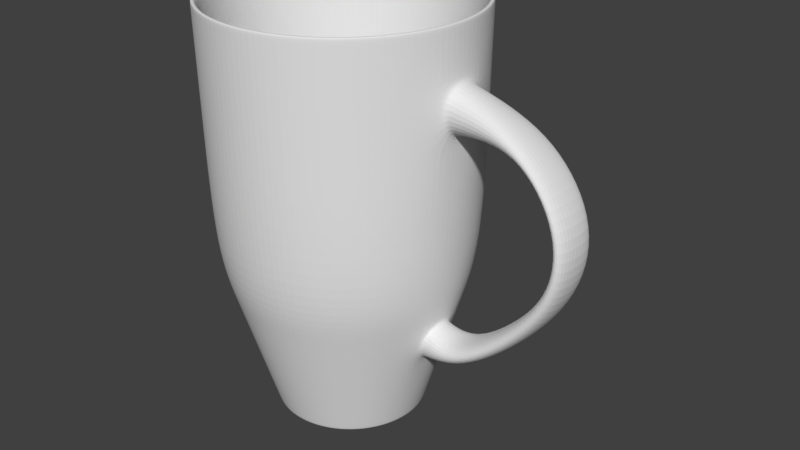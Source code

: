 # Source: cup-finished.blend  (saved by Blender 2.78.0; exported with 4.5.12 LTS)
import bpy
from mathutils import Matrix  # noqa: F401  (used for matrix-valued properties, if any)

bpy.ops.wm.read_factory_settings(use_empty=True)
scene = bpy.context.scene
scene.name = 'Scene'

# ---- collections
col_collection_1 = bpy.data.collections.new('Collection 1'); scene.collection.children.link(col_collection_1)

# ---- world
world_world = bpy.data.worlds.new('World'); scene.world = world_world
world_world.color = (0.05088, 0.05088, 0.05088)
world_world.use_sun_shadow = False
world_world.sun_shadow_jitter_overblur = 0.0
world_world.cycles.sampling_method = 'MANUAL'

# ---- meshes
me_cylinder_001 = bpy.data.meshes.new('Cylinder.001')
me_cylinder_001.from_pydata([(-0.09949, 0.5263, -2.131), (-0.1707, 0.9028, 1.0), (0.1095, 0.5244, -2.131), (0.1878, 0.8994, 1.0), (0.3018, 0.4425, -2.131), (0.5177, 0.7591, 1.0), (0.4482, 0.2933, -2.131), (0.7688, 0.5032, 1.0), (0.5263, 0.09949, -2.131), (0.9028, 0.1707, 1.0), (0.5244, -0.1095, -2.131), (0.8994, -0.1878, 1.0), (0.4425, -0.3018, -2.131), (0.7591, -0.5177, 1.0), (0.2933, -0.4482, -2.131), (0.5032, -0.7688, 1.0), (0.09949, -0.5263, -2.131), (0.1707, -0.9028, 1.0), (-0.1095, -0.5244, -2.131), (-0.1878, -0.8994, 1.0), (-0.3018, -0.4425, -2.131), (-0.5177, -0.7591, 1.0), (-0.4482, -0.2933, -2.131), (-0.7688, -0.5032, 1.0), (-0.5263, -0.09949, -2.131), (-0.9028, -0.1707, 1.0), (-0.5244, 0.1095, -2.131), (-0.8994, 0.1878, 1.0), (-0.4425, 0.3018, -2.131), (-0.7591, 0.5177, 1.0), (-0.2933, 0.4482, -2.131), (-0.5032, 0.7688, 1.0), (-0.1793, 0.9488, -0.8166), (0.1974, 0.9452, -0.8166), (0.5441, 0.7977, -0.8166), (0.8079, 0.5288, -0.8166), (0.9488, 0.1793, -0.8166), (0.9452, -0.1974, -0.8166), (0.7977, -0.5441, -0.8166), (0.5288, -0.8079, -0.8166), (0.1793, -0.9488, -0.8166), (-0.1974, -0.9452, -0.8166), (-0.5441, -0.7977, -0.8166), (-0.8079, -0.5288, -0.8166), (-0.9488, -0.1793, -0.8166), (-0.9452, 0.1974, -0.8166), (-0.7977, 0.5441, -0.8166), (-0.5288, 0.8079, -0.8166), (-0.1857, 0.9826, 1.0), (0.2044, 0.9789, 1.0), (0.5635, 0.8261, 1.0), (0.8367, 0.5476, 1.0), (0.9826, 0.1857, 1.0), (0.9789, -0.2044, 1.0), (0.8261, -0.5635, 1.0), (0.5476, -0.8367, 1.0), (0.1857, -0.9826, 1.0), (-0.2044, -0.9789, 1.0), (-0.5635, -0.8261, 1.0), (-0.8367, -0.5476, 1.0), (-0.9826, -0.1857, 1.0), (-0.9789, 0.2044, 1.0), (-0.8261, 0.5635, 1.0), (-0.5476, 0.8367, 1.0), (0.1173, 0.5617, -2.131), (0.3233, 0.474, -2.131), (0.4801, 0.3142, -2.131), (0.5638, 0.1066, -2.131), (0.5617, -0.1173, -2.131), (0.474, -0.3233, -2.131), (0.3142, -0.4801, -2.131), (0.1066, -0.5638, -2.131), (-0.1173, -0.5617, -2.131), (-0.3233, -0.474, -2.131), (-0.4801, -0.3142, -2.131), (-0.5638, -0.1066, -2.131), (-0.5617, 0.1173, -2.131), (-0.474, 0.3233, -2.131), (-0.3142, 0.4801, -2.131), (-0.1066, 0.5638, -2.131), (0.2044, 0.9789, 1.0), (-0.1857, 0.9826, 1.0), (0.5635, 0.8261, 1.0), (0.8367, 0.5476, 1.0), (0.9826, 0.1857, 1.0), (0.9789, -0.2044, 1.0), (0.8261, -0.5635, 1.0), (0.5476, -0.8367, 1.0), (0.1857, -0.9826, 1.0), (-0.2044, -0.9789, 1.0), (-0.5635, -0.8261, 1.0), (-0.8367, -0.5476, 1.0), (-0.9826, -0.1857, 1.0), (-0.9789, 0.2044, 1.0), (-0.8261, 0.5635, 1.0), (-0.5476, 0.8367, 1.0), (-0.1066, 0.5638, -2.131), (0.1173, 0.5617, -2.131), (0.3233, 0.474, -2.131), (0.4801, 0.3142, -2.131), (0.5638, 0.1066, -2.131), (0.5617, -0.1173, -2.131), (0.474, -0.3233, -2.131), (0.3142, -0.4801, -2.131), (0.1066, -0.5638, -2.131), (-0.1173, -0.5617, -2.131), (-0.3233, -0.474, -2.131), (-0.4801, -0.3142, -2.131), (-0.5638, -0.1066, -2.131), (-0.5617, 0.1173, -2.131), (-0.474, 0.3233, -2.131), (-0.3142, 0.4801, -2.131), (0.08979, 0.43, -2.086), (-0.08158, 0.4316, -2.086), (0.2475, 0.3629, -2.086), (0.3675, 0.2405, -2.086), (0.4316, 0.08158, -2.086), (0.43, -0.08979, -2.086), (0.3629, -0.2475, -2.086), (0.2405, -0.3675, -2.086), (0.08158, -0.4316, -2.086), (-0.08979, -0.43, -2.086), (-0.2475, -0.3629, -2.086), (-0.3675, -0.2405, -2.086), (-0.4316, -0.08158, -2.086), (-0.43, 0.08979, -2.086), (-0.3629, 0.2475, -2.086), (-0.2405, 0.3675, -2.086), (-0.3163, 0.4833, -2.017), (-0.1073, 0.5675, -2.017), (0.1073, -0.5675, -2.017), (-0.1181, -0.5654, -2.017), (0.1181, 0.5654, -2.017), (0.3254, 0.4771, -2.017), (-0.3254, -0.4771, -2.017), (0.4833, 0.3163, -2.017), (-0.4833, -0.3163, -2.017), (0.5675, 0.1073, -2.017), (-0.5675, -0.1073, -2.017), (0.5654, -0.1181, -2.017), (-0.5654, 0.1181, -2.017), (0.4771, -0.3254, -2.017), (-0.4771, 0.3254, -2.017), (0.3163, -0.4833, -2.017), (-0.1589, 0.8405, -0.8196), (-0.1749, -0.8373, -0.8196), (0.482, 0.7067, -0.8196), (-0.482, -0.7067, -0.8196), (0.7157, 0.4684, -0.8196), (-0.7157, -0.4684, -0.8196), (0.8405, 0.1589, -0.8196), (-0.8405, -0.1589, -0.8196), (0.8373, -0.1749, -0.8196), (-0.8373, 0.1749, -0.8196), (0.7067, -0.482, -0.8196), (-0.7067, 0.482, -0.8196), (0.4684, -0.7157, -0.8196), (-0.4684, 0.7157, -0.8196), (0.1589, -0.8405, -0.8196), (0.1749, 0.8373, -0.8196), (0.1042, 0.4991, -2.086), (-0.0947, 0.501, -2.086), (0.2873, 0.4212, -2.086), (0.4266, 0.2792, -2.086), (0.501, 0.0947, -2.086), (0.4991, -0.1042, -2.086), (0.4212, -0.2873, -2.086), (0.2792, -0.4266, -2.086), (0.0947, -0.501, -2.086), (-0.1042, -0.4991, -2.086), (-0.2873, -0.4212, -2.086), (-0.4266, -0.2792, -2.086), (-0.501, -0.0947, -2.086), (-0.4991, 0.1042, -2.086), (-0.4212, 0.2873, -2.086), (-0.2792, 0.4266, -2.086), (0.2029, 0.9715, 0.6029), (0.5592, 0.8199, 0.6029), (0.8304, 0.5435, 0.6029), (0.9752, 0.1843, 0.6029), (0.9865, -0.2029, 0.6451), (0.8199, -0.5592, 0.6029), (0.5435, -0.8304, 0.6029), (0.1843, -0.9752, 0.6029), (-0.2029, -0.9715, 0.6029), (-0.5592, -0.8199, 0.6029), (-0.8304, -0.5435, 0.6029), (-0.9752, -0.1843, 0.6029), (-0.9715, 0.2029, 0.6029), (-0.8199, 0.5592, 0.6029), (-0.5435, 0.8304, 0.6029), (-0.1843, 0.9752, 0.6029), (0.2014, 0.9643, 0.2118), (0.555, 0.8138, 0.2118), (0.8242, 0.5394, 0.2118), (0.9829, 0.183, 0.254), (0.9792, -0.2014, 0.254), (0.8138, -0.555, 0.2118), (0.5394, -0.8242, 0.2118), (0.183, -0.9679, 0.2118), (-0.2014, -0.9643, 0.2118), (-0.555, -0.8138, 0.2118), (-0.8242, -0.5394, 0.2118), (-0.9679, -0.183, 0.2118), (-0.9643, 0.2014, 0.2118), (-0.8138, 0.555, 0.2118), (-0.5394, 0.8242, 0.2118), (-0.183, 0.9679, 0.2118), (1.507, 0.1793, 0.4217), (1.518, -0.208, 0.4638), (1.514, 0.1779, 0.3151), (1.511, -0.2064, 0.3151), (1.926, 0.1789, -0.09035), (1.925, -0.2083, -0.0868), (1.787, 0.1775, -0.1353), (1.786, -0.2068, -0.1318), (1.863, 0.1774, -0.6585), (1.865, -0.2099, -0.6554), (1.748, 0.176, -0.5672), (1.75, -0.2084, -0.5641), (1.534, 0.1724, -1.089), (1.537, -0.2148, -1.086), (1.443, 0.1711, -0.9727), (1.446, -0.2133, -0.9703), (1.127, 0.1675, -1.424), (1.129, -0.2198, -1.421), (1.036, 0.1661, -1.308), (1.038, -0.2182, -1.305), (-0.1405, 0.7432, -1.518), (0.1546, 0.7404, -1.518), (0.4262, 0.6248, -1.518), (0.6328, 0.4142, -1.518), (0.7432, 0.1405, -1.518), (0.7404, -0.1546, -1.518), (0.6248, -0.4262, -1.518), (0.4142, -0.6328, -1.518), (0.1405, -0.7432, -1.518), (-0.1546, -0.7404, -1.518), (-0.4262, -0.6248, -1.518), (-0.6328, -0.4142, -1.518), (-0.7432, -0.1405, -1.518), (-0.7404, 0.1546, -1.518), (-0.6248, 0.4262, -1.518), (-0.4142, 0.6328, -1.518), (-0.1581, 0.8364, -1.2), (0.174, 0.8333, -1.2), (0.4796, 0.7032, -1.2), (0.7123, 0.4662, -1.2), (0.8364, 0.1581, -1.2), (0.8333, -0.174, -1.2), (0.7032, -0.4796, -1.2), (0.4662, -0.7123, -1.2), (0.1581, -0.8364, -1.2), (-0.174, -0.8333, -1.2), (-0.4796, -0.7032, -1.2), (-0.7123, -0.4662, -1.2), (-0.8364, -0.1581, -1.2), (-0.8333, 0.174, -1.2), (-0.7032, 0.4796, -1.2), (-0.4662, 0.7123, -1.2), (0.9829, 0.183, 0.254), (0.9792, -0.2014, 0.254), (0.9752, 0.1843, 0.6029), (0.9865, -0.2029, 0.6451), (0.8371, 0.1581, -1.2), (0.834, -0.1742, -1.2), (0.7445, 0.1406, -1.518), (0.7417, -0.1548, -1.518)], [], [(48, 81, 80, 49), (49, 80, 82, 50), (50, 82, 83, 51), (51, 83, 84, 52), (52, 84, 85, 53), (53, 85, 86, 54), (54, 86, 87, 55), (55, 87, 88, 56), (56, 88, 89, 57), (57, 89, 90, 58), (58, 90, 91, 59), (59, 91, 92, 60), (60, 92, 93, 61), (61, 93, 94, 62), (129, 128, 175, 161), (62, 94, 95, 63), (63, 95, 81, 48), (0, 2, 4, 6, 8, 10, 12, 14, 16, 18, 20, 22, 24, 26, 28, 30), (259, 47, 32, 244), (258, 46, 47, 259), (257, 45, 46, 258), (256, 44, 45, 257), (255, 43, 44, 256), (254, 42, 43, 255), (253, 41, 42, 254), (252, 40, 41, 253), (251, 39, 40, 252), (250, 38, 39, 251), (249, 37, 38, 250), (248, 36, 37, 249), (247, 35, 36, 248), (246, 34, 35, 247), (245, 33, 34, 246), (244, 32, 33, 245), (190, 63, 48, 191), (189, 62, 63, 190), (188, 61, 62, 189), (187, 60, 61, 188), (186, 59, 60, 187), (185, 58, 59, 186), (184, 57, 58, 185), (183, 56, 57, 184), (182, 55, 56, 183), (181, 54, 55, 182), (180, 53, 54, 181), (179, 52, 53, 180), (178, 51, 52, 179), (177, 50, 51, 178), (176, 49, 50, 177), (191, 48, 49, 176), (96, 79, 64, 97), (97, 64, 65, 98), (98, 65, 66, 99), (99, 66, 67, 100), (100, 67, 68, 101), (101, 68, 69, 102), (102, 69, 70, 103), (103, 70, 71, 104), (104, 71, 72, 105), (105, 72, 73, 106), (106, 73, 74, 107), (107, 74, 75, 108), (108, 75, 76, 109), (109, 76, 77, 110), (110, 77, 78, 111), (111, 78, 79, 96), (1, 3, 80, 81), (3, 5, 82, 80), (5, 7, 83, 82), (7, 9, 84, 83), (9, 11, 85, 84), (11, 13, 86, 85), (13, 15, 87, 86), (15, 17, 88, 87), (17, 19, 89, 88), (19, 21, 90, 89), (21, 23, 91, 90), (23, 25, 92, 91), (25, 27, 93, 92), (27, 29, 94, 93), (29, 31, 95, 94), (31, 1, 81, 95), (2, 0, 96, 97), (4, 2, 97, 98), (6, 4, 98, 99), (8, 6, 99, 100), (10, 8, 100, 101), (12, 10, 101, 102), (14, 12, 102, 103), (16, 14, 103, 104), (18, 16, 104, 105), (20, 18, 105, 106), (22, 20, 106, 107), (24, 22, 107, 108), (26, 24, 108, 109), (28, 26, 109, 110), (30, 28, 110, 111), (0, 30, 111, 96), (112, 113, 127, 126, 125, 124, 123, 122, 121, 120, 119, 118, 117, 116, 115, 114), (131, 130, 168, 169), (133, 132, 160, 162), (134, 131, 169, 170), (135, 133, 162, 163), (136, 134, 170, 171), (137, 135, 163, 164), (138, 136, 171, 172), (139, 137, 164, 165), (140, 138, 172, 173), (141, 139, 165, 166), (142, 140, 173, 174), (143, 141, 166, 167), (128, 142, 174, 175), (130, 143, 167, 168), (132, 129, 161, 160), (159, 144, 129, 132), (158, 156, 143, 130), (157, 155, 142, 128), (156, 154, 141, 143), (155, 153, 140, 142), (154, 152, 139, 141), (153, 151, 138, 140), (152, 150, 137, 139), (151, 149, 136, 138), (150, 148, 135, 137), (149, 147, 134, 136), (148, 146, 133, 135), (147, 145, 131, 134), (146, 159, 132, 133), (145, 158, 130, 131), (144, 157, 128, 129), (1, 31, 157, 144), (19, 17, 158, 145), (5, 3, 159, 146), (21, 19, 145, 147), (7, 5, 146, 148), (23, 21, 147, 149), (9, 7, 148, 150), (25, 23, 149, 151), (11, 9, 150, 152), (27, 25, 151, 153), (13, 11, 152, 154), (29, 27, 153, 155), (15, 13, 154, 156), (31, 29, 155, 157), (17, 15, 156, 158), (3, 1, 144, 159), (113, 112, 160, 161), (112, 114, 162, 160), (114, 115, 163, 162), (115, 116, 164, 163), (116, 117, 165, 164), (117, 118, 166, 165), (118, 119, 167, 166), (119, 120, 168, 167), (120, 121, 169, 168), (121, 122, 170, 169), (122, 123, 171, 170), (123, 124, 172, 171), (124, 125, 173, 172), (125, 126, 174, 173), (126, 127, 175, 174), (127, 113, 161, 175), (207, 191, 176, 192), (192, 176, 177, 193), (193, 177, 178, 194), (194, 178, 179, 195), (261, 260, 210, 211), (196, 180, 181, 197), (197, 181, 182, 198), (198, 182, 183, 199), (199, 183, 184, 200), (200, 184, 185, 201), (201, 185, 186, 202), (202, 186, 187, 203), (203, 187, 188, 204), (204, 188, 189, 205), (205, 189, 190, 206), (206, 190, 191, 207), (47, 206, 207, 32), (46, 205, 206, 47), (45, 204, 205, 46), (44, 203, 204, 45), (43, 202, 203, 44), (42, 201, 202, 43), (41, 200, 201, 42), (40, 199, 200, 41), (39, 198, 199, 40), (38, 197, 198, 39), (37, 196, 197, 38), (36, 195, 196, 37), (35, 194, 195, 36), (34, 193, 194, 35), (33, 192, 193, 34), (32, 207, 192, 33), (210, 208, 212, 214), (260, 262, 208, 210), (262, 263, 209, 208), (263, 261, 211, 209), (213, 215, 219, 217), (209, 211, 215, 213), (208, 209, 213, 212), (211, 210, 214, 215), (216, 217, 221, 220), (212, 213, 217, 216), (215, 214, 218, 219), (214, 212, 216, 218), (223, 222, 226, 227), (219, 218, 222, 223), (218, 216, 220, 222), (217, 219, 223, 221), (222, 220, 224, 226), (221, 223, 227, 225), (220, 221, 225, 224), (79, 228, 229, 64), (64, 229, 230, 65), (65, 230, 231, 66), (66, 231, 232, 67), (67, 232, 233, 68), (68, 233, 234, 69), (69, 234, 235, 70), (70, 235, 236, 71), (71, 236, 237, 72), (72, 237, 238, 73), (73, 238, 239, 74), (74, 239, 240, 75), (75, 240, 241, 76), (76, 241, 242, 77), (77, 242, 243, 78), (78, 243, 228, 79), (228, 244, 245, 229), (229, 245, 246, 230), (230, 246, 247, 231), (231, 247, 248, 232), (233, 249, 250, 234), (234, 250, 251, 235), (235, 251, 252, 236), (236, 252, 253, 237), (237, 253, 254, 238), (238, 254, 255, 239), (239, 255, 256, 240), (240, 256, 257, 241), (241, 257, 258, 242), (242, 258, 259, 243), (243, 259, 244, 228), (264, 265, 227, 226), (266, 224, 225, 267), (266, 232, 248, 264), (267, 225, 227, 265), (180, 196, 261, 263), (179, 180, 263, 262), (195, 179, 262, 260), (196, 195, 260, 261), (233, 267, 265, 249), (224, 266, 264, 226), (232, 266, 267, 233), (248, 249, 265, 264)])
me_cylinder_001.use_remesh_preserve_volume = False
me_cylinder_001.use_remesh_preserve_attributes = False
me_cylinder_001.use_mirror_vertex_groups = False
me_cylinder_001.update()

# ---- objects
ob_cylinder = bpy.data.objects.new('Cylinder', me_cylinder_001)

# ---- transforms, parenting, visibility, modifiers, constraints
ob_cylinder.location = (-1.255, 4.287e-07, 1.472)
ob_cylinder.scale = (2.9, 2.9, 2.83)
ob_cylinder.lineart.crease_threshold = 0.0
_m = ob_cylinder.modifiers.new('Subsurf', 'SUBSURF')
_m.uv_smooth = 'PRESERVE_CORNERS'
_m.levels = 3
_m.render_levels = 3
_m.show_only_control_edges = False

# ---- collection membership
col_collection_1.objects.link(ob_cylinder)

# ---- scene / render settings (as saved in the file)
scene.frame_start = 1; scene.frame_end = 250; scene.frame_set(1)
scene.render.engine = 'BLENDER_EEVEE_NEXT'
scene.render.resolution_percentage = 50
scene.render.dither_intensity = 0.0
scene.cycles.use_denoising = False
scene.cycles.samples = 128
scene.cycles.sampling_pattern = 'TABULATED_SOBOL'
scene.cycles.light_sampling_threshold = 0.0
scene.cycles.use_adaptive_sampling = False
scene.cycles.use_light_tree = False
scene.cycles.blur_glossy = 0.0
scene.cycles.sample_clamp_indirect = 0.0
scene.view_settings.view_transform = 'Standard'
bpy.context.view_layer.update()

# ---- added for rendering (the .blend has no active camera and no usable light): camera, sun
cam_auto = bpy.data.cameras.new('AutoCamera')
cam_auto.lens = 50.0
cam_auto.sensor_width = 36.0
cam_auto.clip_end = 1000.0
ob_auto_camera = bpy.data.objects.new('AutoCamera', cam_auto)
scene.collection.objects.link(ob_auto_camera)
ob_auto_camera.location = (12.5988, -14.9831, 9.86094)
ob_auto_camera.rotation_euler = (1.09748, -7.21219e-08, 0.694738)
scene.camera = ob_auto_camera
light_auto_sun = bpy.data.lights.new('AutoSun', 'SUN')
light_auto_sun.energy = 3.0
light_auto_sun.angle = 0.0523599
ob_auto_sun = bpy.data.objects.new('AutoSun', light_auto_sun)
scene.collection.objects.link(ob_auto_sun)
ob_auto_sun.rotation_euler = (0.872665, 0.174533, 0.523599)
bpy.context.view_layer.update()
